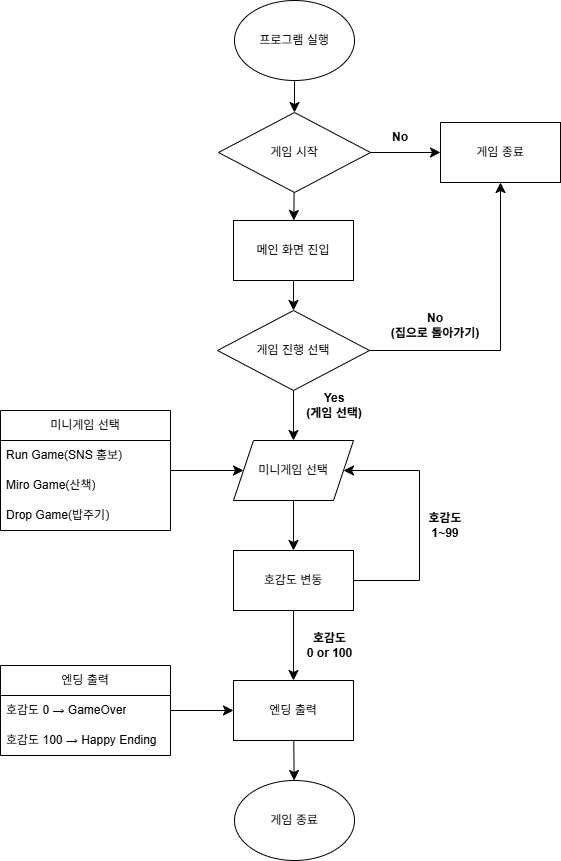

The diagram above was exported from draw.io. Its source (the exported page's mxGraphModel, read from the mxfile embedded in the PNG):
<mxGraphModel dx="2377" dy="1382" grid="1" gridSize="10" guides="1" tooltips="1" connect="1" arrows="1" fold="1" page="1" pageScale="1" pageWidth="827" pageHeight="1169" math="0" shadow="0">
  <root>
    <mxCell id="0" />
    <mxCell id="1" parent="0" />
    <mxCell id="j8LAbM_HkZJRe8bY8XN9-94" value="" style="edgeStyle=none;curved=1;rounded=0;orthogonalLoop=1;jettySize=auto;html=1;fontSize=12;startSize=8;endSize=8;" edge="1" parent="1" source="j8LAbM_HkZJRe8bY8XN9-7" target="j8LAbM_HkZJRe8bY8XN9-11">
      <mxGeometry relative="1" as="geometry" />
    </mxCell>
    <mxCell id="j8LAbM_HkZJRe8bY8XN9-7" value="프로그램 실행" style="ellipse;whiteSpace=wrap;html=1;labelBackgroundColor=default;" vertex="1" parent="1">
      <mxGeometry x="404" y="100" width="120" height="80" as="geometry" />
    </mxCell>
    <mxCell id="j8LAbM_HkZJRe8bY8XN9-24" style="edgeStyle=none;curved=1;rounded=0;orthogonalLoop=1;jettySize=auto;html=1;exitX=1;exitY=0.5;exitDx=0;exitDy=0;entryX=0;entryY=0.5;entryDx=0;entryDy=0;fontSize=12;startSize=8;endSize=8;" edge="1" parent="1" source="j8LAbM_HkZJRe8bY8XN9-11" target="j8LAbM_HkZJRe8bY8XN9-14">
      <mxGeometry relative="1" as="geometry" />
    </mxCell>
    <mxCell id="j8LAbM_HkZJRe8bY8XN9-26" value="" style="edgeStyle=none;curved=1;rounded=0;orthogonalLoop=1;jettySize=auto;html=1;fontSize=12;startSize=8;endSize=8;" edge="1" parent="1" source="j8LAbM_HkZJRe8bY8XN9-11" target="j8LAbM_HkZJRe8bY8XN9-25">
      <mxGeometry relative="1" as="geometry" />
    </mxCell>
    <mxCell id="j8LAbM_HkZJRe8bY8XN9-11" value="게임 시작" style="rhombus;whiteSpace=wrap;html=1;" vertex="1" parent="1">
      <mxGeometry x="388" y="212" width="152" height="80" as="geometry" />
    </mxCell>
    <mxCell id="j8LAbM_HkZJRe8bY8XN9-14" value="게임 종료" style="whiteSpace=wrap;html=1;" vertex="1" parent="1">
      <mxGeometry x="610" y="222" width="120" height="60" as="geometry" />
    </mxCell>
    <mxCell id="j8LAbM_HkZJRe8bY8XN9-18" value="No" style="text;html=1;align=center;verticalAlign=middle;whiteSpace=wrap;rounded=0;fontStyle=1" vertex="1" parent="1">
      <mxGeometry x="550" y="222" width="40" height="30" as="geometry" />
    </mxCell>
    <mxCell id="j8LAbM_HkZJRe8bY8XN9-54" value="" style="edgeStyle=none;curved=1;rounded=0;orthogonalLoop=1;jettySize=auto;html=1;fontSize=12;startSize=8;endSize=8;" edge="1" parent="1" source="j8LAbM_HkZJRe8bY8XN9-25" target="j8LAbM_HkZJRe8bY8XN9-52">
      <mxGeometry relative="1" as="geometry" />
    </mxCell>
    <mxCell id="j8LAbM_HkZJRe8bY8XN9-25" value="메인 화면 진입" style="whiteSpace=wrap;html=1;" vertex="1" parent="1">
      <mxGeometry x="403" y="320" width="120" height="60" as="geometry" />
    </mxCell>
    <mxCell id="j8LAbM_HkZJRe8bY8XN9-45" value="" style="edgeStyle=none;curved=1;rounded=0;orthogonalLoop=1;jettySize=auto;html=1;fontSize=12;startSize=8;endSize=8;" edge="1" parent="1" source="j8LAbM_HkZJRe8bY8XN9-29" target="j8LAbM_HkZJRe8bY8XN9-44">
      <mxGeometry relative="1" as="geometry" />
    </mxCell>
    <mxCell id="j8LAbM_HkZJRe8bY8XN9-29" value="미니게임 선택" style="shape=parallelogram;perimeter=parallelogramPerimeter;whiteSpace=wrap;html=1;fixedSize=1;" vertex="1" parent="1">
      <mxGeometry x="403" y="540" width="120" height="60" as="geometry" />
    </mxCell>
    <mxCell id="j8LAbM_HkZJRe8bY8XN9-35" value="" style="edgeStyle=none;curved=1;rounded=0;orthogonalLoop=1;jettySize=auto;html=1;fontSize=12;startSize=8;endSize=8;" edge="1" parent="1" source="j8LAbM_HkZJRe8bY8XN9-31" target="j8LAbM_HkZJRe8bY8XN9-29">
      <mxGeometry relative="1" as="geometry" />
    </mxCell>
    <mxCell id="j8LAbM_HkZJRe8bY8XN9-31" value="미니게임 선택" style="swimlane;fontStyle=0;childLayout=stackLayout;horizontal=1;startSize=30;horizontalStack=0;resizeParent=1;resizeParentMax=0;resizeLast=0;collapsible=1;marginBottom=0;whiteSpace=wrap;html=1;" vertex="1" parent="1">
      <mxGeometry x="170" y="510" width="170" height="120" as="geometry" />
    </mxCell>
    <mxCell id="j8LAbM_HkZJRe8bY8XN9-32" value="Run Game(SNS 홍보)" style="text;strokeColor=none;fillColor=none;align=left;verticalAlign=middle;spacingLeft=4;spacingRight=4;overflow=hidden;points=[[0,0.5],[1,0.5]];portConstraint=eastwest;rotatable=0;whiteSpace=wrap;html=1;" vertex="1" parent="j8LAbM_HkZJRe8bY8XN9-31">
      <mxGeometry y="30" width="170" height="30" as="geometry" />
    </mxCell>
    <mxCell id="j8LAbM_HkZJRe8bY8XN9-33" value="Miro Game(산책)" style="text;strokeColor=none;fillColor=none;align=left;verticalAlign=middle;spacingLeft=4;spacingRight=4;overflow=hidden;points=[[0,0.5],[1,0.5]];portConstraint=eastwest;rotatable=0;whiteSpace=wrap;html=1;" vertex="1" parent="j8LAbM_HkZJRe8bY8XN9-31">
      <mxGeometry y="60" width="170" height="30" as="geometry" />
    </mxCell>
    <mxCell id="j8LAbM_HkZJRe8bY8XN9-34" value="Drop Game(밥주기)" style="text;strokeColor=none;fillColor=none;align=left;verticalAlign=middle;spacingLeft=4;spacingRight=4;overflow=hidden;points=[[0,0.5],[1,0.5]];portConstraint=eastwest;rotatable=0;whiteSpace=wrap;html=1;" vertex="1" parent="j8LAbM_HkZJRe8bY8XN9-31">
      <mxGeometry y="90" width="170" height="30" as="geometry" />
    </mxCell>
    <mxCell id="j8LAbM_HkZJRe8bY8XN9-87" value="" style="edgeStyle=none;curved=1;rounded=0;orthogonalLoop=1;jettySize=auto;html=1;fontSize=12;startSize=8;endSize=8;" edge="1" parent="1" source="j8LAbM_HkZJRe8bY8XN9-44" target="j8LAbM_HkZJRe8bY8XN9-86">
      <mxGeometry relative="1" as="geometry" />
    </mxCell>
    <mxCell id="j8LAbM_HkZJRe8bY8XN9-44" value="호감도 변동" style="rounded=0;whiteSpace=wrap;html=1;" vertex="1" parent="1">
      <mxGeometry x="403" y="650" width="120" height="60" as="geometry" />
    </mxCell>
    <mxCell id="j8LAbM_HkZJRe8bY8XN9-49" value="" style="edgeStyle=elbowEdgeStyle;elbow=horizontal;endArrow=classic;html=1;curved=0;rounded=0;endSize=8;startSize=8;fontSize=12;exitX=1;exitY=0.5;exitDx=0;exitDy=0;entryX=1;entryY=0.5;entryDx=0;entryDy=0;" edge="1" parent="1" source="j8LAbM_HkZJRe8bY8XN9-44" target="j8LAbM_HkZJRe8bY8XN9-29">
      <mxGeometry width="50" height="50" relative="1" as="geometry">
        <mxPoint x="769" y="590" as="sourcePoint" />
        <mxPoint x="819" y="540" as="targetPoint" />
        <Array as="points">
          <mxPoint x="589" y="640" />
        </Array>
      </mxGeometry>
    </mxCell>
    <mxCell id="j8LAbM_HkZJRe8bY8XN9-50" value="호감도&lt;div&gt;1~99&lt;/div&gt;" style="text;html=1;align=center;verticalAlign=middle;whiteSpace=wrap;rounded=0;fontStyle=1" vertex="1" parent="1">
      <mxGeometry x="590" y="610" width="50" height="30" as="geometry" />
    </mxCell>
    <mxCell id="j8LAbM_HkZJRe8bY8XN9-63" style="edgeStyle=none;curved=1;rounded=0;orthogonalLoop=1;jettySize=auto;html=1;exitX=0.5;exitY=1;exitDx=0;exitDy=0;fontSize=12;startSize=8;endSize=8;" edge="1" parent="1" source="j8LAbM_HkZJRe8bY8XN9-52" target="j8LAbM_HkZJRe8bY8XN9-29">
      <mxGeometry relative="1" as="geometry" />
    </mxCell>
    <mxCell id="j8LAbM_HkZJRe8bY8XN9-52" value="게임 진행 선택" style="rhombus;whiteSpace=wrap;html=1;" vertex="1" parent="1">
      <mxGeometry x="387" y="410" width="152" height="80" as="geometry" />
    </mxCell>
    <mxCell id="j8LAbM_HkZJRe8bY8XN9-57" value="" style="edgeStyle=segmentEdgeStyle;endArrow=classic;html=1;curved=0;rounded=0;endSize=8;startSize=8;fontSize=12;exitX=1;exitY=0.5;exitDx=0;exitDy=0;entryX=0.5;entryY=1;entryDx=0;entryDy=0;" edge="1" parent="1" source="j8LAbM_HkZJRe8bY8XN9-52" target="j8LAbM_HkZJRe8bY8XN9-14">
      <mxGeometry width="50" height="50" relative="1" as="geometry">
        <mxPoint x="690" y="332" as="sourcePoint" />
        <mxPoint x="740" y="282" as="targetPoint" />
        <Array as="points">
          <mxPoint x="670" y="450" />
        </Array>
      </mxGeometry>
    </mxCell>
    <mxCell id="j8LAbM_HkZJRe8bY8XN9-60" value="Yes&lt;br&gt;(게임 선택)" style="text;html=1;align=center;verticalAlign=middle;whiteSpace=wrap;rounded=0;fontStyle=1" vertex="1" parent="1">
      <mxGeometry x="469" y="490" width="70" height="30" as="geometry" />
    </mxCell>
    <mxCell id="j8LAbM_HkZJRe8bY8XN9-61" value="No&lt;div&gt;(집으로 돌아가기)&lt;/div&gt;" style="text;html=1;align=center;verticalAlign=middle;whiteSpace=wrap;rounded=0;fontStyle=1" vertex="1" parent="1">
      <mxGeometry x="550" y="410" width="110" height="30" as="geometry" />
    </mxCell>
    <mxCell id="j8LAbM_HkZJRe8bY8XN9-97" value="" style="edgeStyle=none;curved=1;rounded=0;orthogonalLoop=1;jettySize=auto;html=1;fontSize=12;startSize=8;endSize=8;" edge="1" parent="1" source="j8LAbM_HkZJRe8bY8XN9-86" target="j8LAbM_HkZJRe8bY8XN9-96">
      <mxGeometry relative="1" as="geometry" />
    </mxCell>
    <mxCell id="j8LAbM_HkZJRe8bY8XN9-86" value="엔딩 출력" style="whiteSpace=wrap;html=1;rounded=0;" vertex="1" parent="1">
      <mxGeometry x="403" y="780" width="120" height="60" as="geometry" />
    </mxCell>
    <mxCell id="j8LAbM_HkZJRe8bY8XN9-88" value="호감도&lt;div&gt;0 or 100&lt;/div&gt;" style="text;html=1;align=center;verticalAlign=middle;whiteSpace=wrap;rounded=0;fontStyle=1" vertex="1" parent="1">
      <mxGeometry x="469" y="730" width="61" height="30" as="geometry" />
    </mxCell>
    <mxCell id="j8LAbM_HkZJRe8bY8XN9-93" value="" style="edgeStyle=none;curved=1;rounded=0;orthogonalLoop=1;jettySize=auto;html=1;fontSize=12;startSize=8;endSize=8;" edge="1" parent="1" source="j8LAbM_HkZJRe8bY8XN9-89" target="j8LAbM_HkZJRe8bY8XN9-86">
      <mxGeometry relative="1" as="geometry" />
    </mxCell>
    <mxCell id="j8LAbM_HkZJRe8bY8XN9-89" value="엔딩 출력" style="swimlane;fontStyle=0;childLayout=stackLayout;horizontal=1;startSize=30;horizontalStack=0;resizeParent=1;resizeParentMax=0;resizeLast=0;collapsible=1;marginBottom=0;whiteSpace=wrap;html=1;" vertex="1" parent="1">
      <mxGeometry x="170" y="765" width="170" height="90" as="geometry" />
    </mxCell>
    <mxCell id="j8LAbM_HkZJRe8bY8XN9-90" value="호감도 0 → GameOver" style="text;strokeColor=none;fillColor=none;align=left;verticalAlign=middle;spacingLeft=4;spacingRight=4;overflow=hidden;points=[[0,0.5],[1,0.5]];portConstraint=eastwest;rotatable=0;whiteSpace=wrap;html=1;" vertex="1" parent="j8LAbM_HkZJRe8bY8XN9-89">
      <mxGeometry y="30" width="170" height="30" as="geometry" />
    </mxCell>
    <mxCell id="j8LAbM_HkZJRe8bY8XN9-91" value="호감도 100 → Happy Ending" style="text;strokeColor=none;fillColor=none;align=left;verticalAlign=middle;spacingLeft=4;spacingRight=4;overflow=hidden;points=[[0,0.5],[1,0.5]];portConstraint=eastwest;rotatable=0;whiteSpace=wrap;html=1;" vertex="1" parent="j8LAbM_HkZJRe8bY8XN9-89">
      <mxGeometry y="60" width="170" height="30" as="geometry" />
    </mxCell>
    <mxCell id="j8LAbM_HkZJRe8bY8XN9-96" value="게임 종료" style="ellipse;whiteSpace=wrap;html=1;" vertex="1" parent="1">
      <mxGeometry x="404" y="880" width="120" height="80" as="geometry" />
    </mxCell>
  </root>
</mxGraphModel>